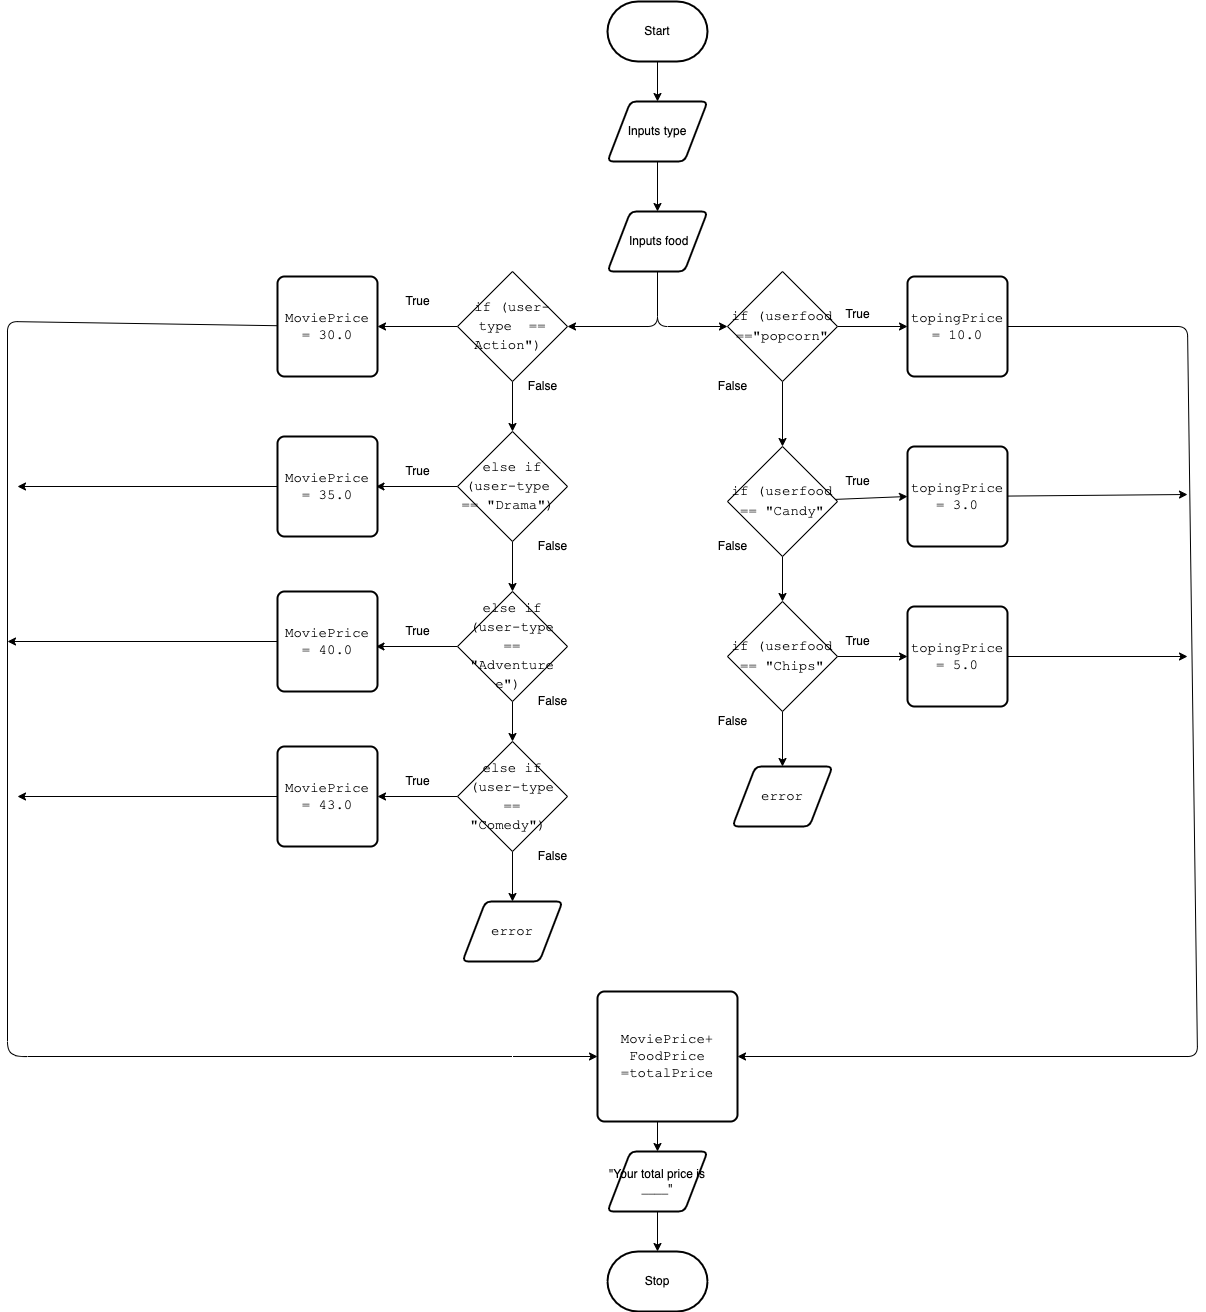

The diagram above was exported from draw.io. Its source (the exported page's mxGraphModel, read from the mxfile embedded in the PNG):
<mxGraphModel dx="1553" dy="603" grid="1" gridSize="10" guides="1" tooltips="1" connect="1" arrows="1" fold="1" page="1" pageScale="1" pageWidth="850" pageHeight="1100" math="0" shadow="0">
  <root>
    <mxCell id="0" />
    <mxCell id="1" parent="0" />
    <mxCell id="32" style="edgeStyle=none;html=1;fontColor=#000000;" parent="1" source="33" target="35" edge="1">
      <mxGeometry relative="1" as="geometry" />
    </mxCell>
    <mxCell id="33" value="&lt;font color=&quot;#000000&quot;&gt;Start&lt;/font&gt;" style="strokeWidth=2;html=1;shape=mxgraph.flowchart.terminator;whiteSpace=wrap;" parent="1" vertex="1">
      <mxGeometry x="300" y="50" width="100" height="60" as="geometry" />
    </mxCell>
    <mxCell id="34" style="edgeStyle=none;html=1;entryX=0.5;entryY=0;entryDx=0;entryDy=0;fontColor=#000000;" parent="1" source="35" target="44" edge="1">
      <mxGeometry relative="1" as="geometry" />
    </mxCell>
    <mxCell id="35" value="&lt;font&gt;Inputs type&lt;/font&gt;" style="shape=parallelogram;html=1;strokeWidth=2;perimeter=parallelogramPerimeter;whiteSpace=wrap;rounded=1;arcSize=12;size=0.23;fontColor=#000000;" parent="1" vertex="1">
      <mxGeometry x="300" y="150" width="100" height="60" as="geometry" />
    </mxCell>
    <mxCell id="36" style="edgeStyle=none;html=1;fontColor=#000000;" parent="1" target="40" edge="1">
      <mxGeometry relative="1" as="geometry">
        <mxPoint x="350" y="1160" as="sourcePoint" />
      </mxGeometry>
    </mxCell>
    <mxCell id="37" style="edgeStyle=none;html=1;entryX=0;entryY=0.5;entryDx=0;entryDy=0;fontColor=#000000;" parent="1" source="38" target="82" edge="1">
      <mxGeometry relative="1" as="geometry">
        <Array as="points">
          <mxPoint x="-300" y="370" />
          <mxPoint x="-300" y="1100" />
          <mxPoint x="-290" y="1105" />
        </Array>
      </mxGeometry>
    </mxCell>
    <mxCell id="38" value="&lt;span style=&quot;font-family: &amp;quot;consolas&amp;quot; , &amp;quot;courier new&amp;quot; , monospace ; font-size: 14px&quot;&gt;&lt;font&gt;MoviePrice = 30.0&lt;/font&gt;&lt;/span&gt;" style="rounded=1;whiteSpace=wrap;html=1;absoluteArcSize=1;arcSize=14;strokeWidth=2;fontColor=#000000;" parent="1" vertex="1">
      <mxGeometry x="-30" y="325" width="100" height="100" as="geometry" />
    </mxCell>
    <mxCell id="39" style="edgeStyle=none;html=1;fontColor=#000000;" parent="1" source="40" edge="1">
      <mxGeometry relative="1" as="geometry">
        <mxPoint x="350" y="1300" as="targetPoint" />
      </mxGeometry>
    </mxCell>
    <mxCell id="40" value="&lt;font&gt;&quot;Your total price is ____&quot;&lt;/font&gt;" style="shape=parallelogram;html=1;strokeWidth=2;perimeter=parallelogramPerimeter;whiteSpace=wrap;rounded=1;arcSize=12;size=0.23;fontColor=#000000;" parent="1" vertex="1">
      <mxGeometry x="300" y="1200" width="100" height="60" as="geometry" />
    </mxCell>
    <mxCell id="41" value="&lt;font&gt;Stop&lt;/font&gt;" style="strokeWidth=2;html=1;shape=mxgraph.flowchart.terminator;whiteSpace=wrap;fontColor=#000000;" parent="1" vertex="1">
      <mxGeometry x="300" y="1300" width="100" height="60" as="geometry" />
    </mxCell>
    <mxCell id="42" style="edgeStyle=none;html=1;entryX=1;entryY=0.5;entryDx=0;entryDy=0;fontColor=#000000;" parent="1" source="44" target="47" edge="1">
      <mxGeometry relative="1" as="geometry">
        <Array as="points">
          <mxPoint x="350" y="375" />
        </Array>
      </mxGeometry>
    </mxCell>
    <mxCell id="43" style="edgeStyle=none;html=1;entryX=0;entryY=0.5;entryDx=0;entryDy=0;fontColor=#000000;" parent="1" source="44" target="67" edge="1">
      <mxGeometry relative="1" as="geometry">
        <Array as="points">
          <mxPoint x="350" y="375" />
        </Array>
      </mxGeometry>
    </mxCell>
    <mxCell id="44" value="&lt;font&gt;&amp;nbsp;Inputs food&lt;/font&gt;" style="shape=parallelogram;html=1;strokeWidth=2;perimeter=parallelogramPerimeter;whiteSpace=wrap;rounded=1;arcSize=12;size=0.23;fontColor=#000000;" parent="1" vertex="1">
      <mxGeometry x="300" y="260" width="100" height="60" as="geometry" />
    </mxCell>
    <mxCell id="45" style="edgeStyle=none;html=1;entryX=0.5;entryY=0;entryDx=0;entryDy=0;fontColor=#000000;" parent="1" source="47" target="50" edge="1">
      <mxGeometry relative="1" as="geometry" />
    </mxCell>
    <mxCell id="46" style="edgeStyle=none;html=1;fontColor=#000000;" parent="1" source="47" target="38" edge="1">
      <mxGeometry relative="1" as="geometry" />
    </mxCell>
    <mxCell id="47" value="&lt;div style=&quot;font-family: &amp;quot;consolas&amp;quot; , &amp;quot;courier new&amp;quot; , monospace ; font-size: 14px ; line-height: 19px&quot;&gt;&lt;font&gt;if (user-type&amp;nbsp; == Action&quot;)&amp;nbsp;&lt;/font&gt;&lt;/div&gt;" style="rhombus;whiteSpace=wrap;html=1;rounded=0;strokeWidth=1;fontColor=#000000;" parent="1" vertex="1">
      <mxGeometry x="150" y="320" width="110" height="110" as="geometry" />
    </mxCell>
    <mxCell id="48" style="edgeStyle=none;html=1;entryX=1;entryY=0.5;entryDx=0;entryDy=0;fontColor=#000000;" parent="1" source="50" edge="1">
      <mxGeometry relative="1" as="geometry">
        <mxPoint x="68.5" y="535" as="targetPoint" />
      </mxGeometry>
    </mxCell>
    <mxCell id="49" style="edgeStyle=none;html=1;entryX=0.5;entryY=0;entryDx=0;entryDy=0;fontColor=#000000;" parent="1" source="50" target="53" edge="1">
      <mxGeometry relative="1" as="geometry" />
    </mxCell>
    <mxCell id="50" value="&lt;div style=&quot;font-family: &amp;quot;consolas&amp;quot; , &amp;quot;courier new&amp;quot; , monospace ; font-size: 14px ; line-height: 19px&quot;&gt;&lt;font&gt;else if (user-type&amp;nbsp; == &quot;Drama&quot;)&amp;nbsp;&lt;/font&gt;&lt;/div&gt;" style="rhombus;whiteSpace=wrap;html=1;fontColor=#000000;" parent="1" vertex="1">
      <mxGeometry x="150" y="480" width="110" height="110" as="geometry" />
    </mxCell>
    <mxCell id="51" style="edgeStyle=none;html=1;fontColor=#000000;" parent="1" source="53" edge="1">
      <mxGeometry relative="1" as="geometry">
        <mxPoint x="68.5" y="695" as="targetPoint" />
      </mxGeometry>
    </mxCell>
    <mxCell id="52" style="edgeStyle=none;html=1;entryX=0.5;entryY=0;entryDx=0;entryDy=0;fontColor=#000000;" parent="1" source="53" target="56" edge="1">
      <mxGeometry relative="1" as="geometry" />
    </mxCell>
    <mxCell id="53" value="&lt;div style=&quot;font-family: &amp;quot;consolas&amp;quot; , &amp;quot;courier new&amp;quot; , monospace ; font-size: 14px ; line-height: 19px&quot;&gt;&lt;font&gt;else if (user-type == &quot;Adventure e&quot;)&amp;nbsp;&lt;/font&gt;&lt;/div&gt;" style="rhombus;whiteSpace=wrap;html=1;fontColor=#000000;" parent="1" vertex="1">
      <mxGeometry x="150" y="640" width="110" height="110" as="geometry" />
    </mxCell>
    <mxCell id="54" style="edgeStyle=none;html=1;entryX=0.5;entryY=0;entryDx=0;entryDy=0;fontColor=#000000;" parent="1" source="56" target="58" edge="1">
      <mxGeometry relative="1" as="geometry" />
    </mxCell>
    <mxCell id="55" style="edgeStyle=none;html=1;entryX=1;entryY=0.5;entryDx=0;entryDy=0;fontColor=#000000;" parent="1" source="56" target="60" edge="1">
      <mxGeometry relative="1" as="geometry" />
    </mxCell>
    <mxCell id="56" value="&lt;div style=&quot;font-family: &amp;quot;consolas&amp;quot; , &amp;quot;courier new&amp;quot; , monospace ; font-size: 14px ; line-height: 19px&quot;&gt;&lt;font&gt;else if (user-type == &quot;Comedy&quot;)&amp;nbsp;&lt;/font&gt;&lt;/div&gt;" style="rhombus;whiteSpace=wrap;html=1;fontColor=#000000;" parent="1" vertex="1">
      <mxGeometry x="150" y="790" width="110" height="110" as="geometry" />
    </mxCell>
    <mxCell id="57" style="edgeStyle=none;html=1;entryX=0;entryY=0.5;entryDx=0;entryDy=0;fillColor=#60a917;strokeColor=#FFFFFF;entryPerimeter=0;fontColor=#000000;" parent="1" source="58" target="41" edge="1">
      <mxGeometry relative="1" as="geometry">
        <Array as="points">
          <mxPoint x="205" y="1330" />
        </Array>
      </mxGeometry>
    </mxCell>
    <mxCell id="58" value="&lt;div style=&quot;font-family: &amp;quot;consolas&amp;quot; , &amp;quot;courier new&amp;quot; , monospace ; font-size: 14px ; line-height: 19px&quot;&gt;&lt;font&gt;error&lt;/font&gt;&lt;/div&gt;" style="shape=parallelogram;html=1;strokeWidth=2;perimeter=parallelogramPerimeter;whiteSpace=wrap;rounded=1;arcSize=12;size=0.23;fontColor=#000000;" parent="1" vertex="1">
      <mxGeometry x="155" y="950" width="100" height="60" as="geometry" />
    </mxCell>
    <mxCell id="59" style="edgeStyle=none;html=1;fontColor=#000000;" parent="1" source="60" edge="1">
      <mxGeometry relative="1" as="geometry">
        <mxPoint x="-290" y="845" as="targetPoint" />
      </mxGeometry>
    </mxCell>
    <mxCell id="60" value="&lt;span style=&quot;font-family: &amp;quot;consolas&amp;quot; , &amp;quot;courier new&amp;quot; , monospace ; font-size: 14px&quot;&gt;&lt;font&gt;MoviePrice = 43.0&lt;/font&gt;&lt;/span&gt;" style="rounded=1;whiteSpace=wrap;html=1;absoluteArcSize=1;arcSize=14;strokeWidth=2;fontColor=#000000;" parent="1" vertex="1">
      <mxGeometry x="-30" y="795" width="100" height="100" as="geometry" />
    </mxCell>
    <mxCell id="61" style="edgeStyle=none;html=1;fontColor=#000000;" parent="1" source="62" edge="1">
      <mxGeometry relative="1" as="geometry">
        <mxPoint x="-300" y="690" as="targetPoint" />
      </mxGeometry>
    </mxCell>
    <mxCell id="62" value="&lt;span style=&quot;font-family: &amp;quot;consolas&amp;quot; , &amp;quot;courier new&amp;quot; , monospace ; font-size: 14px&quot;&gt;&lt;font&gt;MoviePrice = 40.0&lt;/font&gt;&lt;/span&gt;" style="rounded=1;whiteSpace=wrap;html=1;absoluteArcSize=1;arcSize=14;strokeWidth=2;fontColor=#000000;" parent="1" vertex="1">
      <mxGeometry x="-30" y="640" width="100" height="100" as="geometry" />
    </mxCell>
    <mxCell id="63" style="edgeStyle=none;html=1;fontColor=#000000;" parent="1" source="64" edge="1">
      <mxGeometry relative="1" as="geometry">
        <mxPoint x="-290" y="535" as="targetPoint" />
      </mxGeometry>
    </mxCell>
    <mxCell id="64" value="&lt;span style=&quot;font-family: &amp;quot;consolas&amp;quot; , &amp;quot;courier new&amp;quot; , monospace ; font-size: 14px&quot;&gt;&lt;font&gt;MoviePrice = 35.0&lt;/font&gt;&lt;/span&gt;" style="rounded=1;whiteSpace=wrap;html=1;absoluteArcSize=1;arcSize=14;strokeWidth=2;fontColor=#000000;" parent="1" vertex="1">
      <mxGeometry x="-30" y="485" width="100" height="100" as="geometry" />
    </mxCell>
    <mxCell id="65" style="edgeStyle=none;html=1;entryX=0.5;entryY=0;entryDx=0;entryDy=0;fontColor=#000000;" parent="1" source="67" target="70" edge="1">
      <mxGeometry relative="1" as="geometry" />
    </mxCell>
    <mxCell id="66" style="edgeStyle=none;html=1;entryX=0;entryY=0.5;entryDx=0;entryDy=0;fontColor=#000000;" parent="1" source="67" target="77" edge="1">
      <mxGeometry relative="1" as="geometry" />
    </mxCell>
    <mxCell id="67" value="&lt;div style=&quot;line-height: 19px&quot;&gt;&lt;div style=&quot;line-height: 19px&quot;&gt;&lt;font face=&quot;consolas, courier new, monospace&quot;&gt;&lt;span style=&quot;font-size: 14px&quot;&gt;if (userfood ==&quot;popcorn&quot;&lt;/span&gt;&lt;/font&gt;&lt;/div&gt;&lt;/div&gt;" style="rhombus;whiteSpace=wrap;html=1;fontColor=#000000;" parent="1" vertex="1">
      <mxGeometry x="420.00000000000006" y="320" width="110" height="110" as="geometry" />
    </mxCell>
    <mxCell id="68" style="edgeStyle=none;html=1;entryX=0.5;entryY=0;entryDx=0;entryDy=0;fontColor=#000000;" parent="1" source="70" target="73" edge="1">
      <mxGeometry relative="1" as="geometry" />
    </mxCell>
    <mxCell id="69" style="edgeStyle=none;html=1;entryX=0;entryY=0.5;entryDx=0;entryDy=0;fontColor=#000000;" parent="1" source="70" target="81" edge="1">
      <mxGeometry relative="1" as="geometry" />
    </mxCell>
    <mxCell id="70" value="&lt;div style=&quot;line-height: 19px&quot;&gt;&lt;font face=&quot;consolas, courier new, monospace&quot;&gt;&lt;span style=&quot;font-size: 14px&quot;&gt;if (userfood == &quot;Candy&quot;&lt;/span&gt;&lt;/font&gt;&lt;br&gt;&lt;/div&gt;" style="rhombus;whiteSpace=wrap;html=1;fontColor=#000000;" parent="1" vertex="1">
      <mxGeometry x="420.00000000000006" y="495" width="110" height="110" as="geometry" />
    </mxCell>
    <mxCell id="71" style="edgeStyle=none;html=1;entryX=0.5;entryY=0;entryDx=0;entryDy=0;fontColor=#000000;" parent="1" source="73" target="75" edge="1">
      <mxGeometry relative="1" as="geometry">
        <mxPoint x="464.09000000000015" y="800" as="targetPoint" />
      </mxGeometry>
    </mxCell>
    <mxCell id="72" style="edgeStyle=none;html=1;entryX=0;entryY=0.5;entryDx=0;entryDy=0;fontColor=#000000;" parent="1" source="73" target="79" edge="1">
      <mxGeometry relative="1" as="geometry">
        <Array as="points">
          <mxPoint x="600" y="705" />
        </Array>
      </mxGeometry>
    </mxCell>
    <mxCell id="73" value="&lt;div style=&quot;line-height: 19px&quot;&gt;&lt;font&gt;&lt;font face=&quot;consolas, courier new, monospace&quot;&gt;&lt;span style=&quot;font-size: 14px&quot;&gt;if (userfood == &quot;Chips&quot;&lt;/span&gt;&lt;/font&gt;&lt;/font&gt;&lt;br&gt;&lt;/div&gt;" style="rhombus;whiteSpace=wrap;html=1;fontColor=#000000;" parent="1" vertex="1">
      <mxGeometry x="420.00000000000006" y="650" width="110" height="110" as="geometry" />
    </mxCell>
    <mxCell id="74" style="edgeStyle=none;html=1;entryX=1;entryY=0.5;entryDx=0;entryDy=0;fillColor=#60a917;strokeColor=#FFFFFF;entryPerimeter=0;fontColor=#000000;" parent="1" source="75" target="41" edge="1">
      <mxGeometry relative="1" as="geometry">
        <Array as="points">
          <mxPoint x="475" y="1330" />
        </Array>
      </mxGeometry>
    </mxCell>
    <mxCell id="75" value="&lt;div style=&quot;font-family: &amp;quot;consolas&amp;quot; , &amp;quot;courier new&amp;quot; , monospace ; font-size: 14px ; line-height: 19px&quot;&gt;&lt;font&gt;error&lt;/font&gt;&lt;/div&gt;" style="shape=parallelogram;html=1;strokeWidth=2;perimeter=parallelogramPerimeter;whiteSpace=wrap;rounded=1;arcSize=12;size=0.23;fontColor=#000000;" parent="1" vertex="1">
      <mxGeometry x="425.00000000000006" y="815" width="100" height="60" as="geometry" />
    </mxCell>
    <mxCell id="76" style="edgeStyle=none;html=1;entryX=1;entryY=0.5;entryDx=0;entryDy=0;fontColor=#000000;" parent="1" source="77" target="82" edge="1">
      <mxGeometry relative="1" as="geometry">
        <Array as="points">
          <mxPoint x="880" y="375" />
          <mxPoint x="890" y="1105" />
        </Array>
      </mxGeometry>
    </mxCell>
    <mxCell id="77" value="&lt;span style=&quot;font-family: &amp;quot;consolas&amp;quot; , &amp;quot;courier new&amp;quot; , monospace ; font-size: 14px&quot;&gt;&lt;font&gt;topingPrice = 10.0&lt;/font&gt;&lt;/span&gt;" style="rounded=1;whiteSpace=wrap;html=1;absoluteArcSize=1;arcSize=14;strokeWidth=2;fontColor=#000000;" parent="1" vertex="1">
      <mxGeometry x="600" y="325" width="100" height="100" as="geometry" />
    </mxCell>
    <mxCell id="78" style="edgeStyle=none;html=1;fontColor=#000000;" parent="1" source="79" edge="1">
      <mxGeometry relative="1" as="geometry">
        <mxPoint x="880" y="705" as="targetPoint" />
      </mxGeometry>
    </mxCell>
    <mxCell id="79" value="&lt;span style=&quot;font-family: &amp;quot;consolas&amp;quot; , &amp;quot;courier new&amp;quot; , monospace ; font-size: 14px&quot;&gt;&lt;font&gt;topingPrice = 5.0&lt;/font&gt;&lt;/span&gt;" style="rounded=1;whiteSpace=wrap;html=1;absoluteArcSize=1;arcSize=14;strokeWidth=2;fontColor=#000000;" parent="1" vertex="1">
      <mxGeometry x="600" y="655" width="100" height="100" as="geometry" />
    </mxCell>
    <mxCell id="80" style="edgeStyle=none;html=1;fontColor=#000000;" parent="1" source="81" edge="1">
      <mxGeometry relative="1" as="geometry">
        <mxPoint x="880" y="543" as="targetPoint" />
      </mxGeometry>
    </mxCell>
    <mxCell id="81" value="&lt;span style=&quot;font-family: &amp;quot;consolas&amp;quot; , &amp;quot;courier new&amp;quot; , monospace ; font-size: 14px&quot;&gt;&lt;font&gt;topingPrice = 3.0&lt;/font&gt;&lt;/span&gt;" style="rounded=1;whiteSpace=wrap;html=1;absoluteArcSize=1;arcSize=14;strokeWidth=2;fontColor=#000000;" parent="1" vertex="1">
      <mxGeometry x="600" y="495" width="100" height="100" as="geometry" />
    </mxCell>
    <mxCell id="82" value="&lt;font face=&quot;consolas, courier new, monospace&quot;&gt;&lt;span style=&quot;font-size: 14px;&quot;&gt;MoviePrice+&lt;br&gt;FoodPrice&lt;br&gt;=totalPrice&lt;/span&gt;&lt;/font&gt;" style="rounded=1;whiteSpace=wrap;html=1;absoluteArcSize=1;arcSize=14;strokeWidth=2;fontColor=#000000;" parent="1" vertex="1">
      <mxGeometry x="290" y="1040" width="140" height="130" as="geometry" />
    </mxCell>
    <mxCell id="83" value="&lt;font&gt;True&lt;/font&gt;" style="text;html=1;align=center;verticalAlign=middle;resizable=0;points=[];autosize=1;strokeColor=none;fillColor=none;fontColor=#000000;" parent="1" vertex="1">
      <mxGeometry x="90" y="340" width="40" height="20" as="geometry" />
    </mxCell>
    <mxCell id="84" value="&lt;font&gt;True&lt;/font&gt;" style="text;html=1;align=center;verticalAlign=middle;resizable=0;points=[];autosize=1;strokeColor=none;fillColor=none;fontColor=#000000;" parent="1" vertex="1">
      <mxGeometry x="90" y="510" width="40" height="20" as="geometry" />
    </mxCell>
    <mxCell id="85" value="&lt;font&gt;True&lt;/font&gt;" style="text;html=1;align=center;verticalAlign=middle;resizable=0;points=[];autosize=1;strokeColor=none;fillColor=none;fontColor=#000000;" parent="1" vertex="1">
      <mxGeometry x="90" y="670" width="40" height="20" as="geometry" />
    </mxCell>
    <mxCell id="86" value="&lt;font&gt;True&lt;/font&gt;" style="text;html=1;align=center;verticalAlign=middle;resizable=0;points=[];autosize=1;strokeColor=none;fillColor=none;fontColor=#000000;" parent="1" vertex="1">
      <mxGeometry x="90" y="820" width="40" height="20" as="geometry" />
    </mxCell>
    <mxCell id="87" value="&lt;font&gt;True&lt;/font&gt;" style="text;html=1;align=center;verticalAlign=middle;resizable=0;points=[];autosize=1;strokeColor=none;fillColor=none;fontColor=#000000;" parent="1" vertex="1">
      <mxGeometry x="530" y="680" width="40" height="20" as="geometry" />
    </mxCell>
    <mxCell id="88" value="&lt;font&gt;True&lt;/font&gt;" style="text;html=1;align=center;verticalAlign=middle;resizable=0;points=[];autosize=1;strokeColor=none;fillColor=none;fontColor=#000000;" parent="1" vertex="1">
      <mxGeometry x="530" y="520" width="40" height="20" as="geometry" />
    </mxCell>
    <mxCell id="89" value="&lt;font&gt;True&lt;/font&gt;" style="text;html=1;align=center;verticalAlign=middle;resizable=0;points=[];autosize=1;strokeColor=none;fillColor=none;fontColor=#000000;" parent="1" vertex="1">
      <mxGeometry x="530" y="353" width="40" height="20" as="geometry" />
    </mxCell>
    <mxCell id="90" value="&lt;font&gt;False&lt;/font&gt;" style="text;html=1;align=center;verticalAlign=middle;resizable=0;points=[];autosize=1;strokeColor=none;fillColor=none;fontColor=#000000;" parent="1" vertex="1">
      <mxGeometry x="215" y="425" width="40" height="20" as="geometry" />
    </mxCell>
    <mxCell id="91" value="&lt;font&gt;False&lt;/font&gt;" style="text;html=1;align=center;verticalAlign=middle;resizable=0;points=[];autosize=1;strokeColor=none;fillColor=none;fontColor=#000000;" parent="1" vertex="1">
      <mxGeometry x="225" y="585" width="40" height="20" as="geometry" />
    </mxCell>
    <mxCell id="92" value="&lt;font&gt;False&lt;/font&gt;" style="text;html=1;align=center;verticalAlign=middle;resizable=0;points=[];autosize=1;strokeColor=none;fillColor=none;fontColor=#000000;" parent="1" vertex="1">
      <mxGeometry x="225" y="740" width="40" height="20" as="geometry" />
    </mxCell>
    <mxCell id="93" value="&lt;font&gt;False&lt;/font&gt;" style="text;html=1;align=center;verticalAlign=middle;resizable=0;points=[];autosize=1;strokeColor=none;fillColor=none;fontColor=#000000;" parent="1" vertex="1">
      <mxGeometry x="225" y="895" width="40" height="20" as="geometry" />
    </mxCell>
    <mxCell id="94" value="&lt;font&gt;False&lt;/font&gt;" style="text;html=1;align=center;verticalAlign=middle;resizable=0;points=[];autosize=1;strokeColor=none;fillColor=none;fontColor=#000000;" parent="1" vertex="1">
      <mxGeometry x="405" y="760" width="40" height="20" as="geometry" />
    </mxCell>
    <mxCell id="95" value="&lt;font&gt;False&lt;/font&gt;" style="text;html=1;align=center;verticalAlign=middle;resizable=0;points=[];autosize=1;strokeColor=none;fillColor=none;fontColor=#000000;" parent="1" vertex="1">
      <mxGeometry x="405" y="585" width="40" height="20" as="geometry" />
    </mxCell>
    <mxCell id="96" value="&lt;font&gt;False&lt;/font&gt;" style="text;html=1;align=center;verticalAlign=middle;resizable=0;points=[];autosize=1;strokeColor=none;fillColor=none;fontColor=#000000;" parent="1" vertex="1">
      <mxGeometry x="405" y="425" width="40" height="20" as="geometry" />
    </mxCell>
  </root>
</mxGraphModel>